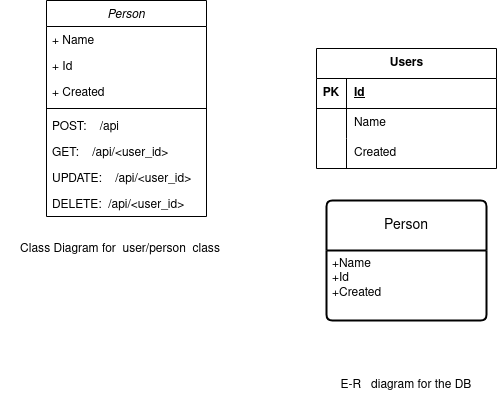

The diagram above was exported from draw.io. Its source (the exported page's mxGraphModel, read from the mxfile embedded in the PNG):
<mxGraphModel dx="1046" dy="418" grid="1" gridSize="10" guides="1" tooltips="1" connect="1" arrows="1" fold="1" page="1" pageScale="1" pageWidth="827" pageHeight="1169" math="0" shadow="0">
  <root>
    <mxCell id="WIyWlLk6GJQsqaUBKTNV-0" />
    <mxCell id="WIyWlLk6GJQsqaUBKTNV-1" parent="WIyWlLk6GJQsqaUBKTNV-0" />
    <mxCell id="zkfFHV4jXpPFQw0GAbJ--0" value="Person" style="swimlane;fontStyle=2;align=center;verticalAlign=top;childLayout=stackLayout;horizontal=1;startSize=26;horizontalStack=0;resizeParent=1;resizeLast=0;collapsible=1;marginBottom=0;rounded=0;shadow=0;strokeWidth=1;" parent="WIyWlLk6GJQsqaUBKTNV-1" vertex="1">
      <mxGeometry x="220" y="120" width="160" height="216" as="geometry">
        <mxRectangle x="230" y="140" width="160" height="26" as="alternateBounds" />
      </mxGeometry>
    </mxCell>
    <mxCell id="zkfFHV4jXpPFQw0GAbJ--1" value="+ Name" style="text;align=left;verticalAlign=top;spacingLeft=4;spacingRight=4;overflow=hidden;rotatable=0;points=[[0,0.5],[1,0.5]];portConstraint=eastwest;" parent="zkfFHV4jXpPFQw0GAbJ--0" vertex="1">
      <mxGeometry y="26" width="160" height="26" as="geometry" />
    </mxCell>
    <mxCell id="zkfFHV4jXpPFQw0GAbJ--2" value="+ Id" style="text;align=left;verticalAlign=top;spacingLeft=4;spacingRight=4;overflow=hidden;rotatable=0;points=[[0,0.5],[1,0.5]];portConstraint=eastwest;rounded=0;shadow=0;html=0;" parent="zkfFHV4jXpPFQw0GAbJ--0" vertex="1">
      <mxGeometry y="52" width="160" height="26" as="geometry" />
    </mxCell>
    <mxCell id="zkfFHV4jXpPFQw0GAbJ--3" value="+ Created" style="text;align=left;verticalAlign=top;spacingLeft=4;spacingRight=4;overflow=hidden;rotatable=0;points=[[0,0.5],[1,0.5]];portConstraint=eastwest;rounded=0;shadow=0;html=0;" parent="zkfFHV4jXpPFQw0GAbJ--0" vertex="1">
      <mxGeometry y="78" width="160" height="26" as="geometry" />
    </mxCell>
    <mxCell id="zkfFHV4jXpPFQw0GAbJ--4" value="" style="line;html=1;strokeWidth=1;align=left;verticalAlign=middle;spacingTop=-1;spacingLeft=3;spacingRight=3;rotatable=0;labelPosition=right;points=[];portConstraint=eastwest;" parent="zkfFHV4jXpPFQw0GAbJ--0" vertex="1">
      <mxGeometry y="104" width="160" height="8" as="geometry" />
    </mxCell>
    <mxCell id="zkfFHV4jXpPFQw0GAbJ--5" value="POST:    /api" style="text;align=left;verticalAlign=top;spacingLeft=4;spacingRight=4;overflow=hidden;rotatable=0;points=[[0,0.5],[1,0.5]];portConstraint=eastwest;" parent="zkfFHV4jXpPFQw0GAbJ--0" vertex="1">
      <mxGeometry y="112" width="160" height="26" as="geometry" />
    </mxCell>
    <mxCell id="8fK0EfZUmMVFeLeei9Bg-0" value="GET:    /api/&lt;user_id&gt;" style="text;align=left;verticalAlign=top;spacingLeft=4;spacingRight=4;overflow=hidden;rotatable=0;points=[[0,0.5],[1,0.5]];portConstraint=eastwest;" parent="zkfFHV4jXpPFQw0GAbJ--0" vertex="1">
      <mxGeometry y="138" width="160" height="26" as="geometry" />
    </mxCell>
    <mxCell id="8fK0EfZUmMVFeLeei9Bg-1" value="UPDATE:    /api/&lt;user_id&gt;" style="text;align=left;verticalAlign=top;spacingLeft=4;spacingRight=4;overflow=hidden;rotatable=0;points=[[0,0.5],[1,0.5]];portConstraint=eastwest;" parent="zkfFHV4jXpPFQw0GAbJ--0" vertex="1">
      <mxGeometry y="164" width="160" height="26" as="geometry" />
    </mxCell>
    <mxCell id="LIE7Z41EbItlwyq17MIl-0" value="DELETE:  /api/&lt;user_id&gt;" style="text;align=left;verticalAlign=top;spacingLeft=4;spacingRight=4;overflow=hidden;rotatable=0;points=[[0,0.5],[1,0.5]];portConstraint=eastwest;" vertex="1" parent="zkfFHV4jXpPFQw0GAbJ--0">
      <mxGeometry y="190" width="160" height="26" as="geometry" />
    </mxCell>
    <mxCell id="LIE7Z41EbItlwyq17MIl-1" value="Users" style="shape=table;startSize=30;container=1;collapsible=1;childLayout=tableLayout;fixedRows=1;rowLines=0;fontStyle=1;align=center;resizeLast=1;html=1;" vertex="1" parent="WIyWlLk6GJQsqaUBKTNV-1">
      <mxGeometry x="490" y="168" width="180" height="120" as="geometry" />
    </mxCell>
    <mxCell id="LIE7Z41EbItlwyq17MIl-2" value="" style="shape=tableRow;horizontal=0;startSize=0;swimlaneHead=0;swimlaneBody=0;fillColor=none;collapsible=0;dropTarget=0;points=[[0,0.5],[1,0.5]];portConstraint=eastwest;top=0;left=0;right=0;bottom=1;" vertex="1" parent="LIE7Z41EbItlwyq17MIl-1">
      <mxGeometry y="30" width="180" height="30" as="geometry" />
    </mxCell>
    <mxCell id="LIE7Z41EbItlwyq17MIl-3" value="PK" style="shape=partialRectangle;connectable=0;fillColor=none;top=0;left=0;bottom=0;right=0;fontStyle=1;overflow=hidden;whiteSpace=wrap;html=1;" vertex="1" parent="LIE7Z41EbItlwyq17MIl-2">
      <mxGeometry width="30" height="30" as="geometry">
        <mxRectangle width="30" height="30" as="alternateBounds" />
      </mxGeometry>
    </mxCell>
    <mxCell id="LIE7Z41EbItlwyq17MIl-4" value="Id" style="shape=partialRectangle;connectable=0;fillColor=none;top=0;left=0;bottom=0;right=0;align=left;spacingLeft=6;fontStyle=5;overflow=hidden;whiteSpace=wrap;html=1;" vertex="1" parent="LIE7Z41EbItlwyq17MIl-2">
      <mxGeometry x="30" width="150" height="30" as="geometry">
        <mxRectangle width="150" height="30" as="alternateBounds" />
      </mxGeometry>
    </mxCell>
    <mxCell id="LIE7Z41EbItlwyq17MIl-5" value="" style="shape=tableRow;horizontal=0;startSize=0;swimlaneHead=0;swimlaneBody=0;fillColor=none;collapsible=0;dropTarget=0;points=[[0,0.5],[1,0.5]];portConstraint=eastwest;top=0;left=0;right=0;bottom=0;" vertex="1" parent="LIE7Z41EbItlwyq17MIl-1">
      <mxGeometry y="60" width="180" height="30" as="geometry" />
    </mxCell>
    <mxCell id="LIE7Z41EbItlwyq17MIl-6" value="" style="shape=partialRectangle;connectable=0;fillColor=none;top=0;left=0;bottom=0;right=0;editable=1;overflow=hidden;whiteSpace=wrap;html=1;" vertex="1" parent="LIE7Z41EbItlwyq17MIl-5">
      <mxGeometry width="30" height="30" as="geometry">
        <mxRectangle width="30" height="30" as="alternateBounds" />
      </mxGeometry>
    </mxCell>
    <mxCell id="LIE7Z41EbItlwyq17MIl-7" value="Name" style="shape=partialRectangle;connectable=0;fillColor=none;top=0;left=0;bottom=0;right=0;align=left;spacingLeft=6;overflow=hidden;whiteSpace=wrap;html=1;" vertex="1" parent="LIE7Z41EbItlwyq17MIl-5">
      <mxGeometry x="30" width="150" height="30" as="geometry">
        <mxRectangle width="150" height="30" as="alternateBounds" />
      </mxGeometry>
    </mxCell>
    <mxCell id="LIE7Z41EbItlwyq17MIl-8" value="" style="shape=tableRow;horizontal=0;startSize=0;swimlaneHead=0;swimlaneBody=0;fillColor=none;collapsible=0;dropTarget=0;points=[[0,0.5],[1,0.5]];portConstraint=eastwest;top=0;left=0;right=0;bottom=0;" vertex="1" parent="LIE7Z41EbItlwyq17MIl-1">
      <mxGeometry y="90" width="180" height="30" as="geometry" />
    </mxCell>
    <mxCell id="LIE7Z41EbItlwyq17MIl-9" value="" style="shape=partialRectangle;connectable=0;fillColor=none;top=0;left=0;bottom=0;right=0;editable=1;overflow=hidden;whiteSpace=wrap;html=1;" vertex="1" parent="LIE7Z41EbItlwyq17MIl-8">
      <mxGeometry width="30" height="30" as="geometry">
        <mxRectangle width="30" height="30" as="alternateBounds" />
      </mxGeometry>
    </mxCell>
    <mxCell id="LIE7Z41EbItlwyq17MIl-10" value="Created" style="shape=partialRectangle;connectable=0;fillColor=none;top=0;left=0;bottom=0;right=0;align=left;spacingLeft=6;overflow=hidden;whiteSpace=wrap;html=1;" vertex="1" parent="LIE7Z41EbItlwyq17MIl-8">
      <mxGeometry x="30" width="150" height="30" as="geometry">
        <mxRectangle width="150" height="30" as="alternateBounds" />
      </mxGeometry>
    </mxCell>
    <mxCell id="LIE7Z41EbItlwyq17MIl-40" value="Person" style="swimlane;childLayout=stackLayout;horizontal=1;startSize=50;horizontalStack=0;rounded=1;fontSize=14;fontStyle=0;strokeWidth=2;resizeParent=0;resizeLast=1;shadow=0;dashed=0;align=center;arcSize=4;whiteSpace=wrap;html=1;" vertex="1" parent="WIyWlLk6GJQsqaUBKTNV-1">
      <mxGeometry x="500" y="320" width="160" height="120" as="geometry" />
    </mxCell>
    <mxCell id="LIE7Z41EbItlwyq17MIl-41" value="+Name&lt;br&gt;+Id&lt;br&gt;+Created" style="align=left;strokeColor=none;fillColor=none;spacingLeft=4;fontSize=12;verticalAlign=top;resizable=0;rotatable=0;part=1;html=1;" vertex="1" parent="LIE7Z41EbItlwyq17MIl-40">
      <mxGeometry y="50" width="160" height="70" as="geometry" />
    </mxCell>
    <mxCell id="LIE7Z41EbItlwyq17MIl-42" value="Class Diagram for&amp;nbsp; user/person&amp;nbsp; class" style="text;html=1;strokeColor=none;fillColor=none;align=center;verticalAlign=middle;whiteSpace=wrap;rounded=0;" vertex="1" parent="WIyWlLk6GJQsqaUBKTNV-1">
      <mxGeometry x="174" y="336" width="240" height="65" as="geometry" />
    </mxCell>
    <mxCell id="LIE7Z41EbItlwyq17MIl-43" value="E-R&amp;nbsp;&amp;nbsp; diagram for the DB" style="text;html=1;strokeColor=none;fillColor=none;align=center;verticalAlign=middle;whiteSpace=wrap;rounded=0;" vertex="1" parent="WIyWlLk6GJQsqaUBKTNV-1">
      <mxGeometry x="500" y="490" width="160" height="30" as="geometry" />
    </mxCell>
  </root>
</mxGraphModel>